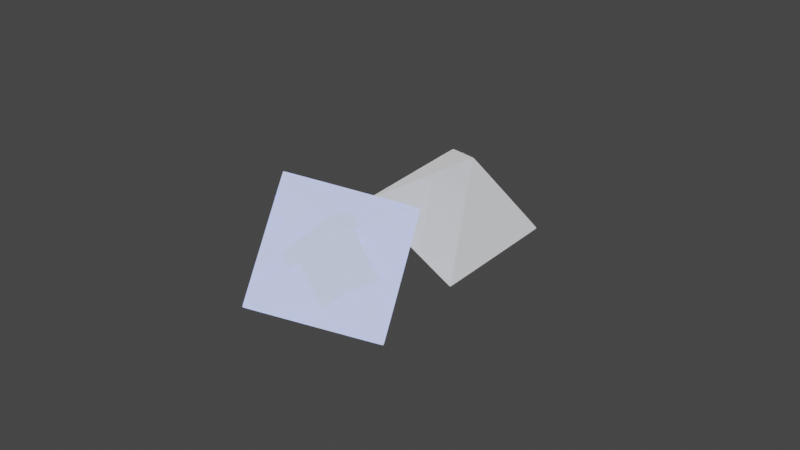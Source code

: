 # Source: dice.blend  (saved by Blender 3.4.6; exported with 4.5.12 LTS)
import bpy
from mathutils import Matrix  # noqa: F401  (used for matrix-valued properties, if any)

bpy.ops.wm.read_factory_settings(use_empty=True)
scene = bpy.context.scene
scene.name = 'Scene'

# ---- collections
col_dice = bpy.data.collections.new('dice'); scene.collection.children.link(col_dice)

# ---- images (referenced by path relative to the original .blend; pixels are not part of the script)
import os
ASSET_DIR = os.environ.get("B2B_ASSET_DIR", "")  # directory of the original .blend (textures are referenced by path, not embedded)
HERE = os.path.dirname(os.path.abspath(__file__))  # packed textures are extracted next to this script under _unpacked/

def load_image(name, relpath, width, height, colorspace="sRGB"):
    """Load a texture the original file referenced (path relative to the .blend, or extracted next to this script)."""
    p = next((c for c in (os.path.join(HERE, relpath), os.path.join(ASSET_DIR, relpath)) if relpath and os.path.exists(c)), "")
    if p:
        img = bpy.data.images.load(p, check_existing=True)
        img.name = name
    else:  # same state as the original file: an image datablock whose file is absent (Cycles renders it pink)
        img = bpy.data.images.new(name, width, height)
        img.source = "FILE"
        img.filepath = "//" + (relpath or name)
    img.colorspace_settings.name = colorspace
    return img
img_number_vectors_rgba_png = load_image('number vectors rgba.png', 'number vectors rgba.png', 1024, 1024, 'sRGB')
img_blue_die_fx_png = load_image('blue die fx.png', 'blue die fx.png', 1024, 1024, 'sRGB')

# ---- materials (node trees are filled in below, after node groups)
mat_black_glass_dice = bpy.data.materials.new('Black glass Dice')
mat_black_glass_dice.use_transparent_shadow = False
mat_blue_dice_glass = bpy.data.materials.new('Blue Dice glass')
mat_blue_dice_glass.use_transparent_shadow = False

# ---- material node trees
mat_black_glass_dice.use_nodes = True; mat_black_glass_dice.node_tree.nodes.clear()
_N = mat_black_glass_dice.node_tree.nodes; _L = mat_black_glass_dice.node_tree.links
n0 = _N.new('ShaderNodeMixShader'); n0.name = 'Mix Shader'; n0.location = (608, 325)
n1 = _N.new('ShaderNodeOutputMaterial'); n1.name = 'Material Output'; n1.location = (904, 268)
n2 = _N.new('ShaderNodeBsdfPrincipled'); n2.name = 'Principled BSDF.001'; n2.location = (271, 190)
n2.distribution = 'GGX'
n2.subsurface_method = 'RANDOM_WALK_SKIN'
n2.inputs[3].default_value = 1.45
n2.inputs[28].default_value = 1.0
n3 = _N.new('ShaderNodeTexImage'); n3.name = 'Image Texture'; n3.location = (-83, -362)
n3.image = img_number_vectors_rgba_png
n4 = _N.new('ShaderNodeBsdfPrincipled'); n4.name = 'Principled BSDF'; n4.location = (-109, 442)
n4.distribution = 'GGX'
n4.subsurface_method = 'RANDOM_WALK_SKIN'
n4.inputs[0].default_value = (0.005789, 0.008338, 0.02064, 1.0)
n4.inputs[2].default_value = 0.0
n4.inputs[3].default_value = 1.45
n4.inputs[18].default_value = 1.0
n4.inputs[27].default_value = (0.0, 0.0, 0.0, 1.0)
n4.inputs[28].default_value = 1.0
_L.new(n0.outputs[0], n1.inputs[0])
_L.new(n4.outputs[0], n0.inputs[1])
_L.new(n2.outputs[0], n0.inputs[2])
_L.new(n3.outputs[1], n2.inputs[4])
n1.is_active_output = True
mat_blue_dice_glass.use_nodes = True; mat_blue_dice_glass.node_tree.nodes.clear()
_N = mat_blue_dice_glass.node_tree.nodes; _L = mat_blue_dice_glass.node_tree.links
n0 = _N.new('ShaderNodeMixShader'); n0.name = 'Mix Shader'; n0.location = (608, 325)
n1 = _N.new('ShaderNodeOutputMaterial'); n1.name = 'Material Output'; n1.location = (904, 268)
n2 = _N.new('ShaderNodeBsdfPrincipled'); n2.name = 'Principled BSDF.001'; n2.location = (271, 190)
n2.distribution = 'GGX'
n2.subsurface_method = 'RANDOM_WALK_SKIN'
n2.inputs[3].default_value = 1.45
n2.inputs[28].default_value = 1.0
n3 = _N.new('ShaderNodeTexImage'); n3.name = 'Image Texture'; n3.location = (-83, -362)
n3.image = img_blue_die_fx_png
n4 = _N.new('ShaderNodeBsdfGlass'); n4.name = 'Glass BSDF'; n4.location = (114, 412)
n4.distribution = 'BECKMANN'
n4.inputs[0].default_value = (0.2473, 0.4276, 1.0, 1.0)
n4.inputs[2].default_value = 1.45
_L.new(n0.outputs[0], n1.inputs[0])
_L.new(n2.outputs[0], n0.inputs[2])
_L.new(n3.outputs[1], n2.inputs[4])
_L.new(n4.outputs[0], n0.inputs[1])
n1.is_active_output = True

# ---- world
world_world = bpy.data.worlds.new('World'); scene.world = world_world
world_world.use_nodes = True; world_world.node_tree.nodes.clear()
_N = world_world.node_tree.nodes; _L = world_world.node_tree.links
n0 = _N.new('ShaderNodeOutputWorld'); n0.name = 'World Output'; n0.location = (300, 300)
n1 = _N.new('ShaderNodeBackground'); n1.name = 'Background'; n1.location = (10, 300)
n1.inputs[0].default_value = (0.05088, 0.05088, 0.05088, 1.0)
_L.new(n1.outputs[0], n0.inputs[0])
n0.is_active_output = True
world_world.color = (0.05088, 0.05088, 0.05088)
world_world.use_sun_shadow = False
world_world.sun_shadow_jitter_overblur = 0.0

# ---- meshes
me_solid_005 = bpy.data.meshes.new('Solid.005')
me_solid_005.from_pydata([(1.0, 0.0, 0.0), (-1.0, 0.0, 0.0), (0.0, 1.0, 0.0), (0.0, -1.0, 0.0), (0.0, 0.0, 1.0), (0.0, 0.0, -1.0)], [], [(4, 0, 2), (4, 2, 1), (4, 1, 3), (4, 3, 0), (5, 2, 0), (5, 1, 2), (5, 3, 1), (5, 0, 3)])
me_solid_005.polygons.foreach_set('use_smooth', [True] * 8)
_uv = me_solid_005.uv_layers.new(name='UVMap')
_uv.uv.foreach_set('vector', [0.4202, 0.4902, 0.3324, 0.6942, 0.2438, 0.4909, 0.6525, 0.5022, 0.7971, 0.5044, 0.7234, 0.6703, 0.3579, 0.4935, 0.5167, 0.4948, 0.4365, 0.6775, 0.6997, 0.4947, 0.6242, 0.6712, 0.5473, 0.4958, 0.2193, 0.6718, 0.1345, 0.4784, 0.3025, 0.4772, 0.9228, 0.4872, 0.8374, 0.6847, 0.7519, 0.4874, 0.5988, 0.4958, 0.5287, 0.6596, 0.4574, 0.4967, 0.02548, 0.4809, 0.189, 0.48, 0.1078, 0.6692])
me_solid_005.materials.append(mat_black_glass_dice)
me_solid_005.update()
me_solid_006 = bpy.data.meshes.new('Solid.006')
me_solid_006.from_pydata([(1.0, 0.0, 0.0), (-1.0, 0.0, 0.0), (0.0, 1.0, 0.0), (0.0, -1.0, 0.0), (0.0, 0.0, 1.0), (0.0, 0.0, -1.0)], [], [(4, 0, 2), (4, 2, 1), (4, 1, 3), (4, 3, 0), (5, 2, 0), (5, 1, 2), (5, 3, 1), (5, 0, 3)])
me_solid_006.polygons.foreach_set('use_smooth', [True] * 8)
_uv = me_solid_006.uv_layers.new(name='UVMap')
_uv.uv.foreach_set('vector', [0.4076, 0.6894, 0.2642, 1.042, 0.1196, 0.6903, 0.3215, 0.468, 0.1749, 0.8382, 0.02145, 0.4736, 0.75, 1.068, 0.5986, 0.7009, 0.8989, 0.6989, 0.6285, 0.688, 0.467, 1.083, 0.3058, 0.6877, 0.0976, 0.9911, -0.007611, 0.7377, 0.2002, 0.7356, 0.4561, 0.1838, 0.2782, 0.6255, 0.09657, 0.1869, 0.5209, 0.5211, 0.4115, 0.7824, 0.3062, 0.5178, 0.5935, 0.4801, 0.8504, 0.481, 0.7214, 0.7951])
me_solid_006.materials.append(mat_blue_dice_glass)
me_solid_006.update()

# ---- objects
ob_d8_black = bpy.data.objects.new('D8 black', me_solid_005)
ob_d8_blue = bpy.data.objects.new('D8 blue', me_solid_006)

# ---- transforms, parenting, visibility, modifiers, constraints
ob_d8_black.location = (0.5671, 0.9211, 0.835)
ob_d8_black.rotation_euler = (-4.495, -2.708, -0.9262)
_m = ob_d8_black.modifiers.new('Bevel', 'BEVEL')
_m.width = 0.01
_m.width_pct = 0.01
_m.segments = 3
_m = ob_d8_black.modifiers.new('Subdivision', 'SUBSURF')
_m.levels = 2
ob_d8_blue.location = (0.7379, -1.221, 1.251)
ob_d8_blue.rotation_euler = (0.8134, 3.508, 4.225)
_m = ob_d8_blue.modifiers.new('Bevel', 'BEVEL')
_m.width = 0.01
_m.width_pct = 0.01
_m.segments = 3
_m = ob_d8_blue.modifiers.new('Subdivision', 'SUBSURF')
_m.levels = 2

# ---- collection membership
col_dice.objects.link(ob_d8_black)
col_dice.objects.link(ob_d8_blue)

# ---- scene / render settings (as saved in the file)
scene.frame_start = 1; scene.frame_end = 250; scene.frame_set(213)
scene.render.engine = 'BLENDER_EEVEE_NEXT'
scene.render.film_transparent = True
scene.cycles.sampling_pattern = 'TABULATED_SOBOL'
scene.cycles.use_light_tree = False
scene.view_settings.view_transform = 'Filmic'
bpy.context.view_layer.update()

# ---- added for rendering (the .blend has no active camera): camera
cam_auto = bpy.data.cameras.new('AutoCamera')
cam_auto.lens = 50.0
cam_auto.sensor_width = 36.0
cam_auto.clip_end = 1000.0
ob_auto_camera = bpy.data.objects.new('AutoCamera', cam_auto)
scene.collection.objects.link(ob_auto_camera)
ob_auto_camera.location = (7.30498, -8.07762, 6.45092)
ob_auto_camera.rotation_euler = (1.09748, -7.21219e-08, 0.694738)
scene.camera = ob_auto_camera
bpy.context.view_layer.update()
